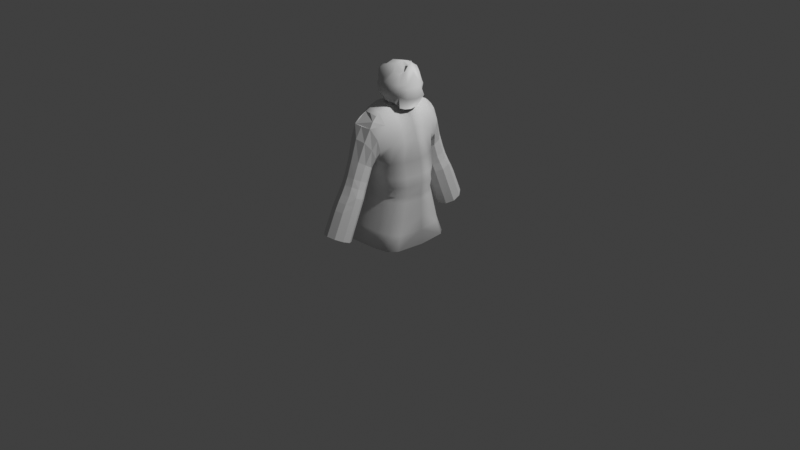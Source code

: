 # Source: duel.blend  (saved by Blender 3.0.42; exported with 4.5.12 LTS)
import bpy
from mathutils import Matrix  # noqa: F401  (used for matrix-valued properties, if any)

bpy.ops.wm.read_factory_settings(use_empty=True)
scene = bpy.context.scene
scene.name = 'Scene'

# ---- collections
col_collection = bpy.data.collections.new('Collection'); scene.collection.children.link(col_collection)

# ---- world
world_world = bpy.data.worlds.new('World'); scene.world = world_world
world_world.use_nodes = True; world_world.node_tree.nodes.clear()
_N = world_world.node_tree.nodes; _L = world_world.node_tree.links
n0 = _N.new('ShaderNodeOutputWorld'); n0.name = 'World Output'; n0.location = (300, 300)
n1 = _N.new('ShaderNodeBackground'); n1.name = 'Background'; n1.location = (10, 300)
n1.inputs[0].default_value = (0.05088, 0.05088, 0.05088, 1.0)
_L.new(n1.outputs[0], n0.inputs[0])
n0.is_active_output = True
world_world.color = (0.05088, 0.05088, 0.05088)
world_world.use_sun_shadow = False
world_world.sun_shadow_jitter_overblur = 0.0

# ---- cameras
cam_camera = bpy.data.cameras.new('Camera')
cam_camera.clip_end = 100.0
cam_camera.ortho_scale = 7.314

# ---- lights
light_light = bpy.data.lights.new('Light', 'POINT')
light_light.transmission_factor = 0.0
light_light.energy = 1000.0
light_light.shadow_soft_size = 0.1
light_light.shadow_maximum_resolution = 0.006
light_light.use_absolute_resolution = True

# ---- meshes
me_cube = bpy.data.meshes.new('Cube')
me_cube.from_pydata([(-0.4708, -0.4501, -0.6911), (-0.4501, -0.4501, 0.4427), (0.4501, -0.4501, -0.4501), (0.5815, -0.4501, 0.449), (-0.5694, 0.0, -0.7897), (-0.5364, -0.267, -0.7567), (-0.5158, -0.5158, -0.267), (-0.5487, -0.5487, -9.684e-08), (-0.5158, -0.5158, 0.1238), (-0.5158, -0.267, 0.5571), (-0.5237, 3.537e-08, 0.8993), (0.5158, -0.267, -0.5158), (0.5487, -1.212e-08, -0.5487), (1.034, -4.487e-08, 0.2709), (0.6472, -0.267, 0.5634), (0.5158, -0.5158, 0.1238), (0.5487, -0.5487, -9.768e-08), (0.5158, -0.5158, -0.267), (-0.267, -0.5158, -0.5158), (-1.053e-08, -0.5487, -0.5487), (0.267, -0.5158, -0.5158), (0.4204, -0.5158, 0.5602), (-0.1001, -0.5487, 0.4612), (-0.267, -0.5158, 0.5571), (-0.7636, -0.391, -0.3258), (-0.7038, -0.2999, -1.002e-07), (-0.6562, -0.2846, 0.1544), (-0.8468, 0.0, -0.3526), (-0.7557, -7.925e-09, -9.013e-08), (-0.6788, 3.621e-08, 0.4659), (0.7038, -2.302e-08, -0.2999), (0.7557, -8.764e-09, -9.013e-08), (1.114, -1.756e-08, -0.00922), (0.6562, -0.2846, -0.2846), (0.7038, -0.2999, -8.846e-08), (0.6343, -0.2846, 0.1576), (0.2846, -0.6562, -0.2846), (0.2999, -0.7038, -1.035e-07), (0.2846, -0.6562, 0.1544), (-2.226e-08, -0.7038, -0.2999), (-8.01e-09, -0.7557, -9.097e-08), (5.404e-09, -0.7038, 0.1811), (-0.2846, -0.6562, -0.2846), (-0.2999, -0.7038, -8.846e-08), (-0.2846, -0.6562, 0.1544), (-0.2999, -9.602e-09, -0.7038), (3.738e-10, -2.056e-09, -0.7557), (0.2999, 4.651e-09, -0.7038), (-0.2846, -0.2846, -0.6562), (1.127e-08, -0.2999, -0.7038), (0.2846, -0.2846, -0.6562), (0.3531, -3.649e-08, 0.7345), (-0.1001, -3.021e-08, 0.8218), (-0.4439, -3.151e-08, 0.6155), (0.3378, -0.2846, 0.6516), (-0.1001, -0.2999, 0.7313), (-0.4286, -0.2846, 0.5327), (-0.5364, -0.267, -0.7567), (-0.5694, 0.0, -0.7897), (-0.4708, -0.4501, -0.6911), (-0.267, -0.5158, -0.5158), (-0.2846, -0.2846, -0.6562), (-0.2999, -9.602e-09, -0.7038), (0.5158, -0.267, -0.5158), (-1.053e-08, -0.5487, -0.5487), (0.5487, -1.212e-08, -0.5487), (0.267, -0.5158, -0.5158), (0.2999, 4.651e-09, -0.7038), (3.738e-10, -2.056e-09, -0.7557), (1.127e-08, -0.2999, -0.7038), (0.2846, -0.2846, -0.6562), (1.987e-08, -0.04485, -5.091)], [], [(24, 25, 28, 27), (25, 26, 29, 28), (59, 6, 24, 57), (6, 7, 25, 24), (7, 8, 26, 25), (8, 1, 9, 26), (26, 9, 10, 29), (57, 24, 27, 4), (30, 31, 34, 33), (31, 32, 35, 34), (32, 13, 14, 35), (35, 14, 3, 15), (34, 35, 15, 16), (33, 34, 16, 17), (63, 33, 17, 2), (12, 30, 33, 63), (36, 37, 40, 39), (37, 38, 41, 40), (39, 40, 43, 42), (40, 41, 44, 43), (2, 17, 36, 66), (17, 16, 37, 36), (16, 15, 38, 37), (15, 3, 21, 38), (38, 21, 22, 41), (41, 22, 23, 44), (44, 23, 1, 8), (43, 44, 8, 7), (42, 43, 7, 6), (60, 42, 6, 59), (64, 39, 42, 60), (66, 36, 39, 64), (45, 46, 69, 61), (68, 67, 70, 49), (67, 65, 11, 70), (50, 63, 2, 66), (49, 70, 20, 19), (61, 69, 64, 60), (5, 48, 18, 0), (58, 62, 48, 5), (51, 52, 55, 54), (52, 53, 56, 55), (53, 10, 9, 56), (56, 9, 1, 23), (55, 56, 23, 22), (54, 55, 22, 21), (14, 54, 21, 3), (13, 51, 54, 14), (58, 5, 57, 4), (5, 0, 59, 57), (0, 18, 60, 59), (48, 62, 45, 61), (18, 48, 61, 60), (62, 58, 4, 45), (11, 65, 12, 63), (19, 20, 66, 64), (67, 68, 46, 47), (68, 49, 69, 46), (65, 67, 47, 12), (70, 11, 63, 50), (20, 70, 50, 66), (49, 19, 64, 69)])
me_cube.polygons.foreach_set('use_smooth', [True] * 62)
_uv = me_cube.uv_layers.new(name='UVMap')
_uv.uv.foreach_set('vector', [0.4375, 0.0625, 0.5, 0.0625, 0.5, 0.125, 0.4375, 0.125, 0.5, 0.0625, 0.5625, 0.0625, 0.5625, 0.125, 0.5, 0.125, 0.375, 0.0, 0.4375, 0.0, 0.4375, 0.0625, 0.375, 0.0625, 0.4375, 0.0, 0.5, 0.0, 0.5, 0.0625, 0.4375, 0.0625, 0.5, 0.0, 0.5625, 0.0, 0.5625, 0.0625, 0.5, 0.0625, 0.5625, 0.0, 0.625, 0.0, 0.625, 0.0625, 0.5625, 0.0625, 0.5625, 0.0625, 0.625, 0.0625, 0.625, 0.125, 0.5625, 0.125, 0.375, 0.0625, 0.4375, 0.0625, 0.4375, 0.125, 0.375, 0.125, 0.4375, 0.625, 0.5, 0.625, 0.5, 0.6875, 0.4375, 0.6875, 0.5, 0.625, 0.5625, 0.625, 0.5625, 0.6875, 0.5, 0.6875, 0.5625, 0.625, 0.625, 0.625, 0.625, 0.6875, 0.5625, 0.6875, 0.5625, 0.6875, 0.625, 0.6875, 0.625, 0.75, 0.5625, 0.75, 0.5, 0.6875, 0.5625, 0.6875, 0.5625, 0.75, 0.5, 0.75, 0.4375, 0.6875, 0.5, 0.6875, 0.5, 0.75, 0.4375, 0.75, 0.375, 0.6875, 0.4375, 0.6875, 0.4375, 0.75, 0.375, 0.75, 0.375, 0.625, 0.4375, 0.625, 0.4375, 0.6875, 0.375, 0.6875, 0.4375, 0.8125, 0.5, 0.8125, 0.5, 0.875, 0.4375, 0.875, 0.5, 0.8125, 0.5625, 0.8125, 0.5625, 0.875, 0.5, 0.875, 0.4375, 0.875, 0.5, 0.875, 0.5, 0.9375, 0.4375, 0.9375, 0.5, 0.875, 0.5625, 0.875, 0.5625, 0.9375, 0.5, 0.9375, 0.375, 0.75, 0.4375, 0.75, 0.4375, 0.8125, 0.375, 0.8125, 0.4375, 0.75, 0.5, 0.75, 0.5, 0.8125, 0.4375, 0.8125, 0.5, 0.75, 0.5625, 0.75, 0.5625, 0.8125, 0.5, 0.8125, 0.5625, 0.75, 0.625, 0.75, 0.625, 0.8125, 0.5625, 0.8125, 0.5625, 0.8125, 0.625, 0.8125, 0.625, 0.875, 0.5625, 0.875, 0.5625, 0.875, 0.625, 0.875, 0.625, 0.9375, 0.5625, 0.9375, 0.5625, 0.9375, 0.625, 0.9375, 0.625, 1.0, 0.5625, 1.0, 0.5, 0.9375, 0.5625, 0.9375, 0.5625, 1.0, 0.5, 1.0, 0.4375, 0.9375, 0.5, 0.9375, 0.5, 1.0, 0.4375, 1.0, 0.375, 0.9375, 0.4375, 0.9375, 0.4375, 1.0, 0.375, 1.0, 0.375, 0.875, 0.4375, 0.875, 0.4375, 0.9375, 0.375, 0.9375, 0.375, 0.8125, 0.4375, 0.8125, 0.4375, 0.875, 0.375, 0.875, 0.1875, 0.625, 0.25, 0.625, 0.25, 0.6875, 0.1875, 0.6875, 0.25, 0.625, 0.3125, 0.625, 0.3125, 0.6875, 0.25, 0.6875, 0.3125, 0.625, 0.375, 0.625, 0.375, 0.6875, 0.3125, 0.6875, 0.3125, 0.6875, 0.375, 0.6875, 0.375, 0.75, 0.3125, 0.75, 0.25, 0.6875, 0.3125, 0.6875, 0.3125, 0.75, 0.25, 0.75, 0.1875, 0.6875, 0.25, 0.6875, 0.25, 0.75, 0.1875, 0.75, 0.125, 0.6875, 0.1875, 0.6875, 0.1875, 0.75, 0.125, 0.75, 0.125, 0.625, 0.1875, 0.625, 0.1875, 0.6875, 0.125, 0.6875, 0.6875, 0.625, 0.75, 0.625, 0.75, 0.6875, 0.6875, 0.6875, 0.75, 0.625, 0.8125, 0.625, 0.8125, 0.6875, 0.75, 0.6875, 0.8125, 0.625, 0.875, 0.625, 0.875, 0.6875, 0.8125, 0.6875, 0.8125, 0.6875, 0.875, 0.6875, 0.875, 0.75, 0.8125, 0.75, 0.75, 0.6875, 0.8125, 0.6875, 0.8125, 0.75, 0.75, 0.75, 0.6875, 0.6875, 0.75, 0.6875, 0.75, 0.75, 0.6875, 0.75, 0.625, 0.6875, 0.6875, 0.6875, 0.6875, 0.75, 0.625, 0.75, 0.625, 0.625, 0.6875, 0.625, 0.6875, 0.6875, 0.625, 0.6875, 0.125, 0.625, 0.125, 0.6875, 0.125, 0.6875, 0.125, 0.625, 0.125, 0.6875, 0.125, 0.75, 0.125, 0.75, 0.125, 0.6875, 0.125, 0.75, 0.1875, 0.75, 0.1875, 0.75, 0.125, 0.75, 0.1875, 0.6875, 0.1875, 0.625, 0.1875, 0.625, 0.1875, 0.6875, 0.1875, 0.75, 0.1875, 0.6875, 0.1875, 0.6875, 0.1875, 0.75, 0.1875, 0.625, 0.125, 0.625, 0.125, 0.625, 0.1875, 0.625, 0.375, 0.6875, 0.375, 0.625, 0.375, 0.625, 0.375, 0.6875, 0.25, 0.75, 0.3125, 0.75, 0.3125, 0.75, 0.25, 0.75, 0.3125, 0.625, 0.25, 0.625, 0.25, 0.625, 0.3125, 0.625, 0.25, 0.625, 0.25, 0.6875, 0.25, 0.6875, 0.25, 0.625, 0.375, 0.625, 0.3125, 0.625, 0.3125, 0.625, 0.375, 0.625, 0.3125, 0.6875, 0.375, 0.6875, 0.375, 0.6875, 0.3125, 0.6875, 0.3125, 0.75, 0.3125, 0.6875, 0.3125, 0.6875, 0.3125, 0.75, 0.25, 0.6875, 0.25, 0.75, 0.25, 0.75, 0.25, 0.6875])
me_cube.use_remesh_fix_poles = True
me_cube.use_remesh_preserve_attributes = False
me_cube.update()
me_cube_003 = bpy.data.meshes.new('Cube.003')
me_cube_003.from_pydata([(-0.1169, -0.3246, 0.7201), (0.3175, -0.2309, 0.6982), (-0.2356, -0.4032, 0.04197), (-0.1729, -0.2779, 0.6137), (-0.1492, -0.161, 0.7256), (-0.1672, 0.0, 0.7278), (0.3615, 0.0, 0.7202), (0.3447, -0.1237, 0.7154), (0.3576, -0.2357, 0.5979), (0.4275, -0.4021, 0.04403), (-0.03163, -0.3297, 0.7758), (-0.3097, -0.3182, 0.04421), (-0.2147, -0.1357, 0.6231), (-0.3457, 0.0, 0.0452), (-0.2425, 0.0, 0.6255), (0.5042, 0.0, 0.04124), (0.4257, 0.0, 0.6138), (0.4781, -0.2934, 0.04318), (0.4065, -0.1323, 0.608), (0.3552, -0.4811, 0.04445), (0.09806, -0.4736, 0.04644), (-0.07773, -0.4424, 0.04143), (0.2519, 0.0, 0.7819), (0.08401, 0.0, 0.8133), (-0.06932, 0.0, 0.7949), (0.2495, -0.1148, 0.7813), (0.1182, -0.06712, 0.8138), (-0.06525, -0.1656, 0.7933), (0.1572, -0.3462, 0.5032), (-0.2387, -0.1666, 0.5145), (0.3549, -0.2617, 0.503), (-0.1683, -0.2908, 0.509), (0.2824, -0.34, 0.5074), (0.3928, -0.1539, 0.5031), (-0.0283, -0.3347, 0.4971), (0.4139, 0.0, 0.5076), (-0.3011, 0.0, 0.5233), (0.08892, -0.7554, 0.3762), (0.1759, -0.7298, 0.3705), (0.2296, -0.6758, 0.3609), (0.2296, -0.5921, 0.342), (0.1759, -0.5248, 0.3271), (0.08892, -0.4991, 0.3214), (0.001984, -0.5248, 0.3271), (-0.05175, -0.5921, 0.342), (-0.05175, -0.6783, 0.3613), (0.001984, -0.7298, 0.3705), (0.09653, -0.9626, 0.1664), (0.187, -0.9359, 0.1605), (0.2429, -0.866, 0.145), (0.2429, -0.7795, 0.1258), (0.187, -0.7096, 0.1103), (0.09653, -0.6829, 0.1044), (0.00609, -0.7096, 0.1103), (-0.0498, -0.7795, 0.1258), (-0.0498, -0.866, 0.145), (0.00609, -0.9359, 0.1605), (0.08783, -0.6736, 0.4591), (0.1653, -0.6507, 0.4543), (0.2132, -0.5901, 0.4406), (0.2132, -0.5133, 0.4224), (0.1653, -0.4562, 0.4103), (0.08783, -0.4333, 0.4053), (0.01038, -0.4562, 0.4103), (-0.03749, -0.5159, 0.4228), (-0.03749, -0.6003, 0.4422), (0.01038, -0.6532, 0.4547), (0.08783, -0.3808, 0.4778), (0.006752, -0.4028, 0.4839), (-0.04336, -0.4602, 0.5), (-0.04336, -0.5346, 0.5223), (0.006753, -0.5893, 0.5377), (0.08903, -0.6126, 0.5429), (0.1689, -0.5893, 0.5377), (0.219, -0.5319, 0.5219), (0.219, -0.4602, 0.5), (0.1689, -0.4028, 0.4839), (0.07963, -0.3528, 0.5182), (-0.05349, -0.3612, 0.5309), (-0.1163, -0.3905, 0.5834), (-0.1141, -0.4285, 0.652), (-0.03329, -0.4585, 0.7053), (0.08651, -0.4731, 0.7056), (0.194, -0.4664, 0.7059), (0.2775, -0.3861, 0.6715), (0.2912, -0.3735, 0.5732), (0.2091, -0.3605, 0.532), (0.313, -0.2586, 0.3721), (0.2552, -0.3327, 0.3746), (-0.192, -0.2671, 0.3773), (0.3605, 0.0, 0.3739), (-0.3301, 0.0, 0.3904), (-0.06073, -0.3097, 0.3772), (0.1154, -0.3297, 0.3779), (-0.2922, -0.1757, 0.3833), (0.3385, -0.1527, 0.3722), (-0.1547, -0.3042, 0.6713), (0.3421, -0.2245, 0.6532), (-0.1864, -0.1397, 0.6762), (-0.211, 0.0, 0.6769), (0.4025, 0.0, 0.6725), (0.381, -0.1271, 0.6664), (0.08783, -0.3683, 0.501), (0.1922, -0.3844, 0.5139), (0.2568, -0.4265, 0.5493), (0.2537, -0.4753, 0.601), (0.1934, -0.5222, 0.6351), (0.09394, -0.5417, 0.6452), (-0.01538, -0.5222, 0.6351), (-0.08111, -0.4786, 0.5997), (-0.08111, -0.4265, 0.5493), (-0.01658, -0.3844, 0.5139), (0.1807, -0.4098, 0.7369), (0.318, -0.3239, 0.6305), (0.3095, -0.3197, 0.6565), (0.3275, -0.323, 0.5968), (0.02882, -0.1309, 0.8096), (-0.04005, -0.2553, 0.7868), (0.125, -0.1728, 0.8016), (-0.02742, -0.3689, 0.7613), (0.06919, -0.3651, 0.7655), (-0.02824, -0.4179, 0.7366), (0.04268, -0.2157, 0.7964), (0.2565, -0.2321, 0.7574), (0.1483, -0.2831, 0.7812), (0.1631, -0.3448, 0.7613), (0.259, -0.3132, 0.7275), (0.07624, -0.4138, 0.7367), (0.3023, -0.3068, 0.2127), (0.2474, -0.3833, 0.2163), (-0.198, -0.3117, 0.2129), (0.3797, 0.0, 0.2137), (-0.3263, 0.0, 0.2135), (-0.06907, -0.3526, 0.2151), (0.1069, -0.3781, 0.2179), (-0.2864, -0.2234, 0.2109), (0.3557, -0.1995, 0.2138), (0.2513, -0.3371, 0.2965), (-0.1951, -0.2684, 0.2961), (0.3478, 0.0, 0.295), (-0.3188, 0.0, 0.3011), (-0.06497, -0.3102, 0.2972), (0.1111, -0.3329, 0.2989), (-0.277, -0.1786, 0.2977), (0.3248, -0.1552, 0.2942), (0.3076, -0.2617, 0.2934), (0.3651, -0.3532, 0.1337), (0.3072, -0.431, 0.1322), (-0.2011, -0.3563, 0.1272), (0.4421, 0.0, 0.1328), (-0.328, 0.0, 0.126), (-0.07329, -0.3964, 0.1305), (0.1026, -0.4246, 0.1343), (-0.2901, -0.2696, 0.1242), (0.4171, -0.2453, 0.1338), (0.2525, -0.3217, 0.3232), (-0.1941, -0.254, 0.3238), (0.3496, 0.0, 0.3225), (-0.3182, 0.0, 0.3294), (-0.06361, -0.2961, 0.3245), (0.1125, -0.3179, 0.3259), (-0.2759, -0.1637, 0.3257), (0.3269, -0.1404, 0.3214), (0.3093, -0.2467, 0.3203), (0.008164, -0.4892, 0.3705), (-0.04139, -0.5528, 0.3847), (-0.04139, -0.6363, 0.4036), (0.008164, -0.6863, 0.4144), (0.08835, -0.7087, 0.4193), (0.1685, -0.685, 0.4142), (0.2181, -0.6299, 0.4026), (0.2181, -0.5515, 0.3845), (0.1685, -0.4892, 0.3705), (0.08835, -0.4655, 0.3653), (0.08892, -0.7554, 0.3762), (0.1759, -0.7298, 0.3705), (0.2296, -0.6758, 0.3609), (0.2296, -0.5921, 0.342), (0.1759, -0.5248, 0.3271), (0.08892, -0.4991, 0.3214), (0.001984, -0.5248, 0.3271), (-0.05175, -0.5921, 0.342), (-0.05175, -0.6783, 0.3613), (0.001984, -0.7298, 0.3705), (0.2349, -0.6671, 0.2555), (0.1803, -0.5988, 0.2403), (0.09197, -0.8464, 0.2954), (0.1803, -0.8203, 0.2896), (-0.05097, -0.6671, 0.2555), (-0.05097, -0.7535, 0.2747), (0.09197, -0.5727, 0.2345), (0.2349, -0.752, 0.2744), (0.003629, -0.8203, 0.2896), (0.003629, -0.5988, 0.2403), (0.1835, -0.6512, 0.1788), (0.1835, -0.875, 0.2285), (-0.05042, -0.8067, 0.2133), (0.09413, -0.6248, 0.173), (0.2387, -0.8059, 0.2132), (0.004793, -0.875, 0.2285), (0.004793, -0.6512, 0.1788), (0.2387, -0.7203, 0.1941), (0.09413, -0.9014, 0.2344), (-0.05042, -0.7203, 0.1941), (0.2322, -0.6283, 0.3002), (0.09039, -0.8014, 0.3382), (-0.05137, -0.6283, 0.3002), (0.178, -0.5605, 0.2852), (0.178, -0.7755, 0.3324), (-0.05137, -0.7146, 0.3195), (0.09039, -0.5347, 0.2795), (0.2322, -0.7126, 0.3192), (0.002778, -0.7755, 0.3324), (0.002778, -0.5605, 0.2852), (0.277, -0.3431, 0.4265), (-0.1977, -0.2804, 0.4289), (0.3674, 0.0, 0.4268), (-0.3295, 0.0, 0.4414), (-0.05515, -0.3261, 0.4239), (0.1351, -0.3437, 0.4269), (-0.2792, -0.1702, 0.4333), (0.3445, -0.1501, 0.4239), (0.3123, -0.2629, 0.4238)], [(127, 121), (112, 127), (175, 174), (176, 175), (177, 176), (178, 177), (179, 178), (180, 179), (181, 180), (182, 181), (183, 182), (174, 183)], [(29, 12, 14, 36), (31, 3, 12, 29), (96, 0, 4, 98), (98, 4, 5, 99), (35, 16, 18, 33), (100, 6, 7, 101), (101, 7, 1, 97), (33, 18, 8, 30), (22, 23, 26, 25), (23, 24, 27, 116, 26), (24, 5, 4, 27), (27, 4, 0, 10, 117), (25, 26, 118, 124, 123), (7, 25, 123, 1), (6, 22, 25, 7), (201, 194, 51, 50), (202, 195, 48, 47), (203, 196, 55, 54), (194, 197, 52, 51), (195, 198, 49, 48), (196, 199, 56, 55), (197, 200, 53, 52), (198, 201, 50, 49), (199, 202, 47, 56), (200, 203, 54, 53), (63, 64, 69, 68), (64, 65, 70, 69), (65, 66, 71, 70), (66, 57, 72, 71), (57, 58, 73, 72), (58, 59, 74, 73), (59, 60, 75, 74), (60, 61, 76, 75), (61, 62, 67, 76), (62, 63, 68, 67), (164, 165, 64, 63), (165, 166, 65, 64), (166, 167, 66, 65), (167, 168, 57, 66), (168, 169, 58, 57), (169, 170, 59, 58), (170, 171, 60, 59), (171, 172, 61, 60), (172, 173, 62, 61), (173, 164, 63, 62), (102, 103, 76, 67), (103, 104, 75, 76), (104, 105, 74, 75), (105, 106, 73, 74), (106, 107, 72, 73), (107, 108, 71, 72), (108, 109, 70, 71), (109, 110, 69, 70), (110, 111, 68, 69), (111, 102, 67, 68), (218, 34, 31, 215), (222, 30, 32, 214), (219, 28, 34, 218), (214, 32, 28, 219), (221, 33, 30, 222), (216, 35, 33, 221), (215, 31, 29, 220), (220, 29, 36, 217), (161, 94, 91, 158), (156, 89, 94, 161), (157, 90, 95, 162), (162, 95, 87, 163), (155, 88, 93, 160), (160, 93, 92, 159), (163, 87, 88, 155), (159, 92, 89, 156), (18, 101, 97, 8), (16, 100, 101, 18), (12, 98, 99, 14), (3, 96, 98, 12), (77, 78, 31, 34), (78, 79, 3, 31), (79, 80, 96, 3), (80, 81, 0, 96), (84, 114, 97, 1), (85, 30, 8, 115), (86, 77, 28), (32, 86, 28), (84, 1, 123, 126), (86, 32, 85), (32, 30, 85), (78, 77, 102, 111), (79, 78, 111, 110), (80, 79, 110, 109), (81, 80, 109, 108), (82, 81, 108, 107), (83, 82, 107, 106), (84, 83, 106, 105), (85, 84, 105, 104), (86, 85, 104, 103), (77, 86, 103, 102), (83, 84, 126, 125, 112), (85, 115, 113, 114, 84), (8, 97, 114, 113, 115), (10, 119, 120, 125, 124, 118, 122, 117), (26, 116, 122, 118), (116, 27, 117, 122), (124, 125, 126, 123), (216, 217, 36, 14, 99, 5, 24, 23, 22, 6, 100, 16, 35), (48, 49, 50, 51, 52, 53, 54, 55, 56, 47), (28, 77, 34), (119, 10, 0, 81, 121), (82, 83, 112, 125, 120, 119, 121, 81), (149, 150, 132, 131), (151, 133, 130, 148), (146, 128, 129, 147), (152, 134, 133, 151), (147, 129, 134, 152), (154, 136, 128, 146), (149, 131, 136, 154), (148, 130, 135, 153), (153, 135, 132, 150), (131, 132, 140, 139), (133, 141, 138, 130), (128, 145, 137, 129), (134, 142, 141, 133), (129, 137, 142, 134), (136, 144, 145, 128), (131, 139, 144, 136), (130, 138, 143, 135), (135, 143, 140, 132), (11, 153, 150, 13), (2, 148, 153, 11), (15, 149, 154, 17), (17, 154, 146, 9), (19, 147, 152, 20), (20, 152, 151, 21), (9, 146, 147, 19), (21, 151, 148, 2), (11, 13, 150, 149, 15, 17, 9, 19, 20, 21, 2), (139, 140, 158, 157), (141, 159, 156, 138), (145, 163, 155, 137), (142, 160, 159, 141), (137, 155, 160, 142), (144, 162, 163, 145), (139, 157, 162, 144), (138, 156, 161, 143), (143, 161, 158, 140), (42, 43, 164, 173), (41, 42, 173, 172), (40, 41, 172, 171), (39, 40, 171, 170), (38, 39, 170, 169), (37, 38, 169, 168), (46, 37, 168, 167), (45, 46, 167, 166), (44, 45, 166, 165), (43, 44, 165, 164), (213, 206, 188, 193), (212, 205, 186, 192), (211, 204, 184, 191), (210, 213, 193, 190), (209, 212, 192, 189), (208, 211, 191, 187), (207, 210, 190, 185), (206, 209, 189, 188), (205, 208, 187, 186), (204, 207, 185, 184), (193, 188, 203, 200), (192, 186, 202, 199), (191, 184, 201, 198), (190, 193, 200, 197), (189, 192, 199, 196), (187, 191, 198, 195), (185, 190, 197, 194), (188, 189, 196, 203), (186, 187, 195, 202), (184, 185, 194, 201), (40, 41, 207, 204), (37, 38, 208, 205), (44, 45, 209, 206), (41, 42, 210, 207), (38, 39, 211, 208), (45, 46, 212, 209), (42, 43, 213, 210), (39, 40, 204, 211), (46, 37, 205, 212), (43, 44, 206, 213), (28, 34, 31, 29, 36, 35, 33, 30, 32), (157, 158, 91, 217, 216, 90), (94, 220, 217, 91), (89, 215, 220, 94), (90, 216, 221, 95), (95, 221, 222, 87), (88, 214, 219, 93), (93, 219, 218, 92), (87, 222, 214, 88), (92, 218, 215, 89)])
me_cube_003.polygons.foreach_set('use_smooth', [1, 1, 1, 1, 1, 1, 1, 1, 1, 1, 1, 1, 1, 1, 1, 0, 0, 0, 0, 0, 0, 0, 0, 0, 0, 0, 0, 0, 0, 0, 0, 0, 0, 0, 0, 0, 0, 0, 0, 0, 0, 0, 0, 0, 0, 0, 0, 0, 0, 0, 0, 0, 0, 0, 0, 1, 1, 1, 1, 1, 1, 1, 1, 1, 1, 1, 1, 1, 1, 1, 1, 1, 1, 1, 1, 1, 1, 1, 1, 1, 1, 1, 1, 1, 1, 1, 0, 0, 0, 0, 0, 0, 0, 0, 0, 0, 0, 0, 1, 1, 1, 1, 1, 1, 0, 1, 0, 0, 1, 1, 1, 1, 1, 1, 1, 1, 1, 1, 1, 1, 1, 1, 1, 1, 1, 1, 1, 1, 1, 1, 1, 1, 1, 1, 1, 1, 1, 1, 1, 1, 1, 1, 1, 1, 0, 0, 0, 0, 0, 0, 0, 0, 0, 0, 0, 0, 0, 0, 0, 0, 0, 0, 0, 0, 0, 0, 0, 0, 0, 0, 0, 0, 0, 0, 0, 0, 0, 0, 0, 0, 0, 0, 0, 0, 0, 1, 1, 1, 1, 1, 1, 1, 1, 1])
_uv = me_cube_003.uv_layers.new(name='UVMap')
_uv.uv.foreach_set('vector', [0.5446, 0.0625, 0.5625, 0.0625, 0.5625, 0.125, 0.5446, 0.125, 0.5446, 0.0, 0.5625, 0.0, 0.5625, 0.0625, 0.5446, 0.0625, 0.5999, 0.0, 0.625, 0.0, 0.625, 0.0625, 0.5999, 0.0625, 0.5999, 0.0625, 0.625, 0.0625, 0.625, 0.125, 0.5999, 0.125, 0.5446, 0.625, 0.5625, 0.625, 0.5625, 0.6875, 0.5446, 0.6875, 0.5999, 0.625, 0.625, 0.625, 0.625, 0.6875, 0.5999, 0.6875, 0.5999, 0.6875, 0.625, 0.6875, 0.625, 0.75, 0.5999, 0.75, 0.5446, 0.6875, 0.5625, 0.6875, 0.5625, 0.75, 0.5446, 0.75, 0.6875, 0.625, 0.75, 0.625, 0.75, 0.6875, 0.6875, 0.6875, 0.75, 0.625, 0.8125, 0.625, 0.8125, 0.6875, 0.7812, 0.6875, 0.75, 0.6875, 0.8125, 0.625, 0.875, 0.625, 0.875, 0.6875, 0.8125, 0.6875, 0.8125, 0.6875, 0.875, 0.6875, 0.875, 0.75, 0.8125, 0.75, 0.8125, 0.7188, 0.6875, 0.6875, 0.75, 0.6875, 0.75, 0.7188, 0.75, 0.75, 0.6875, 0.75, 0.625, 0.6875, 0.6875, 0.6875, 0.6875, 0.75, 0.625, 0.75, 0.625, 0.625, 0.6875, 0.625, 0.6875, 0.6875, 0.625, 0.6875, 0.0, 0.0, 0.0, 0.0, 0.0, 0.0, 0.0, 0.0, 0.0, 0.0, 0.0, 0.0, 0.0, 0.0, 0.0, 0.0, 0.0, 0.0, 0.0, 0.0, 0.0, 0.0, 0.0, 0.0, 0.0, 0.0, 0.0, 0.0, 0.0, 0.0, 0.0, 0.0, 0.0, 0.0, 0.0, 0.0, 0.0, 0.0, 0.0, 0.0, 0.0, 0.0, 0.0, 0.0, 0.0, 0.0, 0.0, 0.0, 0.0, 0.0, 0.0, 0.0, 0.0, 0.0, 0.0, 0.0, 0.0, 0.0, 0.0, 0.0, 0.0, 0.0, 0.0, 0.0, 0.0, 0.0, 0.0, 0.0, 0.0, 0.0, 0.0, 0.0, 0.0, 0.0, 0.0, 0.0, 0.0, 0.0, 0.0, 0.0, 0.0, 0.0, 0.0, 0.0, 0.0, 0.0, 0.0, 0.0, 0.0, 0.0, 0.0, 0.0, 0.0, 0.0, 0.0, 0.0, 0.0, 0.0, 0.0, 0.0, 0.0, 0.0, 0.0, 0.0, 0.0, 0.0, 0.0, 0.0, 0.0, 0.0, 0.0, 0.0, 0.0, 0.0, 0.0, 0.0, 0.0, 0.0, 0.0, 0.0, 0.0, 0.0, 0.0, 0.0, 0.0, 0.0, 0.0, 0.0, 0.0, 0.0, 0.0, 0.0, 0.0, 0.0, 0.0, 0.0, 0.0, 0.0, 0.0, 0.0, 0.0, 0.0, 0.0, 0.0, 0.0, 0.0, 0.0, 0.0, 0.0, 0.0, 0.0, 0.0, 0.0, 0.0, 0.0, 0.0, 0.0, 0.0, 0.0, 0.0, 0.0, 0.0, 0.0, 0.0, 0.0, 0.0, 0.0, 0.0, 0.0, 0.0, 0.0, 0.0, 0.0, 0.0, 0.0, 0.0, 0.0, 0.0, 0.0, 0.0, 0.0, 0.0, 0.0, 0.0, 0.0, 0.0, 0.0, 0.0, 0.0, 0.0, 0.0, 0.0, 0.0, 0.0, 0.0, 0.0, 0.0, 0.0, 0.0, 0.0, 0.0, 0.0, 0.0, 0.0, 0.0, 0.0, 0.0, 0.0, 0.0, 0.0, 0.0, 0.0, 0.0, 0.0, 0.0, 0.0, 0.0, 0.0, 0.0, 0.0, 0.0, 0.0, 0.0, 0.0, 0.0, 0.0, 0.0, 0.0, 0.0, 0.0, 0.0, 0.0, 0.0, 0.0, 0.0, 0.0, 0.0, 0.0, 0.0, 0.0, 0.0, 0.0, 0.0, 0.0, 0.0, 0.0, 0.0, 0.0, 0.0, 0.0, 0.0, 0.0, 0.0, 0.0, 0.0, 0.0, 0.0, 0.0, 0.0, 0.0, 0.0, 0.0, 0.0, 0.0, 0.0, 0.0, 0.0, 0.0, 0.0, 0.0, 0.0, 0.0, 0.0, 0.0, 0.0, 0.0, 0.0, 0.0, 0.0, 0.0, 0.0, 0.0, 0.0, 0.0, 0.0, 0.0, 0.0, 0.0, 0.0, 0.0, 0.0, 0.0, 0.0, 0.0, 0.0, 0.0, 0.0, 0.0, 0.0, 0.0, 0.0, 0.0, 0.0, 0.0, 0.0, 0.0, 0.0, 0.0, 0.0, 0.0, 0.0, 0.0, 0.0, 0.0, 0.0, 0.0, 0.0, 0.0, 0.0, 0.0, 0.533, 0.9375, 0.5446, 0.9375, 0.5446, 1.0, 0.533, 1.0, 0.533, 0.75, 0.5446, 0.75, 0.5446, 0.8125, 0.533, 0.8125, 0.533, 0.875, 0.5446, 0.875, 0.5446, 0.9375, 0.533, 0.9375, 0.533, 0.8125, 0.5446, 0.8125, 0.5446, 0.875, 0.533, 0.875, 0.533, 0.6875, 0.5446, 0.6875, 0.5446, 0.75, 0.533, 0.75, 0.533, 0.625, 0.5446, 0.625, 0.5446, 0.6875, 0.533, 0.6875, 0.533, 0.0, 0.5446, 0.0, 0.5446, 0.0625, 0.533, 0.0625, 0.533, 0.0625, 0.5446, 0.0625, 0.5446, 0.125, 0.533, 0.125, 0.5211, 0.0625, 0.5255, 0.0625, 0.5255, 0.125, 0.5211, 0.125, 0.5211, 0.0, 0.5255, 0.0, 0.5255, 0.0625, 0.5211, 0.0625, 0.5211, 0.625, 0.5255, 0.625, 0.5255, 0.6875, 0.5211, 0.6875, 0.5211, 0.6875, 0.5255, 0.6875, 0.5255, 0.75, 0.5211, 0.75, 0.5211, 0.8125, 0.5255, 0.8125, 0.5255, 0.875, 0.5211, 0.875, 0.5211, 0.875, 0.5255, 0.875, 0.5255, 0.9375, 0.5211, 0.9375, 0.5211, 0.75, 0.5255, 0.75, 0.5255, 0.8125, 0.5211, 0.8125, 0.5211, 0.9375, 0.5255, 0.9375, 0.5255, 1.0, 0.5211, 1.0, 0.5625, 0.6875, 0.5999, 0.6875, 0.5999, 0.75, 0.5625, 0.75, 0.5625, 0.625, 0.5999, 0.625, 0.5999, 0.6875, 0.5625, 0.6875, 0.5625, 0.0625, 0.5999, 0.0625, 0.5999, 0.125, 0.5625, 0.125, 0.5625, 0.0, 0.5999, 0.0, 0.5999, 0.0625, 0.5625, 0.0625, 0.0, 0.0, 0.0, 0.0, 0.5446, 1.0, 0.5446, 0.9375, 0.0, 0.0, 0.0, 0.0, 0.5625, 0.0, 0.5446, 0.0, 0.0, 0.0, 0.0, 0.0, 0.5999, 0.0, 0.5625, 0.0, 0.0, 0.0, 0.0, 0.0, 0.625, 0.0, 0.5999, 0.0, 0.0, 0.0, 0.2999, 0.375, 0.5999, 0.75, 0.625, 0.75, 0.0, 0.0, 0.5446, 0.75, 0.5625, 0.75, 0.2813, 0.375, 0.0, 0.0, 0.0, 0.0, 0.5446, 0.875, 0.5446, 0.8125, 0.0, 0.0, 0.5446, 0.875, 0.0, 0.0, 0.625, 0.75, 0.6875, 0.75, 0.3706, 0.4043, 0.0, 0.0, 0.5446, 0.8125, 0.0, 0.0, 0.5446, 0.8125, 0.5446, 0.75, 0.0, 0.0, 0.0, 0.0, 0.0, 0.0, 0.0, 0.0, 0.0, 0.0, 0.0, 0.0, 0.0, 0.0, 0.0, 0.0, 0.0, 0.0, 0.0, 0.0, 0.0, 0.0, 0.0, 0.0, 0.0, 0.0, 0.0, 0.0, 0.0, 0.0, 0.0, 0.0, 0.0, 0.0, 0.0, 0.0, 0.0, 0.0, 0.0, 0.0, 0.0, 0.0, 0.0, 0.0, 0.0, 0.0, 0.0, 0.0, 0.0, 0.0, 0.0, 0.0, 0.0, 0.0, 0.0, 0.0, 0.0, 0.0, 0.0, 0.0, 0.0, 0.0, 0.0, 0.0, 0.0, 0.0, 0.0, 0.0, 0.0, 0.0, 0.0, 0.0, 0.0, 0.0, 0.0, 0.0, 0.0, 0.0, 0.0, 0.0, 0.0, 0.0, 0.0, 0.0, 0.0, 0.0, 0.3706, 0.4043, 0.375, 0.375, 0.1875, 0.1875, 0.0, 0.0, 0.2813, 0.375, 0.0, 0.0, 0.2999, 0.375, 0.0, 0.0, 0.5625, 0.75, 0.5999, 0.75, 0.2999, 0.375, 0.0, 0.0, 0.2813, 0.375, 0.0, 0.0, 0.0, 0.0, 0.3906, 0.375, 0.375, 0.375, 0.75, 0.75, 0.75, 0.7188, 0.7813, 0.7188, 0.8125, 0.7188, 0.75, 0.6875, 0.7812, 0.6875, 0.7813, 0.7188, 0.75, 0.7188, 0.7812, 0.6875, 0.8125, 0.6875, 0.8125, 0.7188, 0.7813, 0.7188, 0.75, 0.75, 0.375, 0.375, 0.3706, 0.4043, 0.6875, 0.75, 0.533, 0.625, 0.533, 0.125, 0.5446, 0.125, 0.5625, 0.125, 0.5999, 0.125, 0.875, 0.625, 0.8125, 0.625, 0.75, 0.625, 0.6875, 0.625, 0.625, 0.625, 0.5999, 0.625, 0.5625, 0.625, 0.5446, 0.625, 0.0, 0.0, 0.0, 0.0, 0.0, 0.0, 0.0, 0.0, 0.0, 0.0, 0.0, 0.0, 0.0, 0.0, 0.0, 0.0, 0.0, 0.0, 0.0, 0.0, 0.5446, 0.875, 0.0, 0.0, 0.5446, 0.9375, 0.0, 0.0, 0.0, 0.0, 0.0, 0.0, 0.0, 0.0, 0.0, 0.0, 0.0, 0.0, 0.0, 0.0, 0.1875, 0.1875, 0.375, 0.375, 0.3906, 0.375, 0.4063, 0.375, 0.0, 0.0, 0.0, 0.0, 0.5067, 0.625, 0.5067, 0.125, 0.513, 0.125, 0.513, 0.625, 0.5067, 0.9375, 0.513, 0.9375, 0.513, 1.0, 0.5067, 1.0, 0.5067, 0.75, 0.513, 0.75, 0.513, 0.8125, 0.5067, 0.8125, 0.5067, 0.875, 0.513, 0.875, 0.513, 0.9375, 0.5067, 0.9375, 0.5067, 0.8125, 0.513, 0.8125, 0.513, 0.875, 0.5067, 0.875, 0.5067, 0.6875, 0.513, 0.6875, 0.513, 0.75, 0.5067, 0.75, 0.5067, 0.625, 0.513, 0.625, 0.513, 0.6875, 0.5067, 0.6875, 0.5067, 0.0, 0.513, 0.0, 0.513, 0.0625, 0.5067, 0.0625, 0.5067, 0.0625, 0.513, 0.0625, 0.513, 0.125, 0.5067, 0.125, 0.513, 0.625, 0.513, 0.125, 0.5191, 0.125, 0.5191, 0.625, 0.513, 0.9375, 0.5191, 0.9375, 0.5191, 1.0, 0.513, 1.0, 0.513, 0.75, 0.5191, 0.75, 0.5191, 0.8125, 0.513, 0.8125, 0.513, 0.875, 0.5191, 0.875, 0.5191, 0.9375, 0.513, 0.9375, 0.513, 0.8125, 0.5191, 0.8125, 0.5191, 0.875, 0.513, 0.875, 0.513, 0.6875, 0.5191, 0.6875, 0.5191, 0.75, 0.513, 0.75, 0.513, 0.625, 0.5191, 0.625, 0.5191, 0.6875, 0.513, 0.6875, 0.513, 0.0, 0.5191, 0.0, 0.5191, 0.0625, 0.513, 0.0625, 0.513, 0.0625, 0.5191, 0.0625, 0.5191, 0.125, 0.513, 0.125, 0.5, 0.0625, 0.5067, 0.0625, 0.5067, 0.125, 0.5, 0.125, 0.5, 0.0, 0.5067, 0.0, 0.5067, 0.0625, 0.5, 0.0625, 0.5, 0.625, 0.5067, 0.625, 0.5067, 0.6875, 0.5, 0.6875, 0.5, 0.6875, 0.5067, 0.6875, 0.5067, 0.75, 0.5, 0.75, 0.5, 0.8125, 0.5067, 0.8125, 0.5067, 0.875, 0.5, 0.875, 0.5, 0.875, 0.5067, 0.875, 0.5067, 0.9375, 0.5, 0.9375, 0.5, 0.75, 0.5067, 0.75, 0.5067, 0.8125, 0.5, 0.8125, 0.5, 0.9375, 0.5067, 0.9375, 0.5067, 1.0, 0.5, 1.0, 0.5, 0.0625, 0.5, 0.125, 0.5067, 0.125, 0.5067, 0.625, 0.5, 0.625, 0.5, 0.6875, 0.5, 0.75, 0.5, 0.8125, 0.5, 0.875, 0.5, 0.9375, 0.5, 0.0, 0.5191, 0.625, 0.5191, 0.125, 0.5211, 0.125, 0.5211, 0.625, 0.5191, 0.9375, 0.5211, 0.9375, 0.5211, 1.0, 0.5191, 1.0, 0.5191, 0.75, 0.5211, 0.75, 0.5211, 0.8125, 0.5191, 0.8125, 0.5191, 0.875, 0.5211, 0.875, 0.5211, 0.9375, 0.5191, 0.9375, 0.5191, 0.8125, 0.5211, 0.8125, 0.5211, 0.875, 0.5191, 0.875, 0.5191, 0.6875, 0.5211, 0.6875, 0.5211, 0.75, 0.5191, 0.75, 0.5191, 0.625, 0.5211, 0.625, 0.5211, 0.6875, 0.5191, 0.6875, 0.5191, 0.0, 0.5211, 0.0, 0.5211, 0.0625, 0.5191, 0.0625, 0.5191, 0.0625, 0.5211, 0.0625, 0.5211, 0.125, 0.5191, 0.125, 0.0, 0.0, 0.0, 0.0, 0.0, 0.0, 0.0, 0.0, 0.0, 0.0, 0.0, 0.0, 0.0, 0.0, 0.0, 0.0, 0.0, 0.0, 0.0, 0.0, 0.0, 0.0, 0.0, 0.0, 0.0, 0.0, 0.0, 0.0, 0.0, 0.0, 0.0, 0.0, 0.0, 0.0, 0.0, 0.0, 0.0, 0.0, 0.0, 0.0, 0.0, 0.0, 0.0, 0.0, 0.0, 0.0, 0.0, 0.0, 0.0, 0.0, 0.0, 0.0, 0.0, 0.0, 0.0, 0.0, 0.0, 0.0, 0.0, 0.0, 0.0, 0.0, 0.0, 0.0, 0.0, 0.0, 0.0, 0.0, 0.0, 0.0, 0.0, 0.0, 0.0, 0.0, 0.0, 0.0, 0.0, 0.0, 0.0, 0.0, 0.0, 0.0, 0.0, 0.0, 0.0, 0.0, 0.0, 0.0, 0.0, 0.0, 0.0, 0.0, 0.0, 0.0, 0.0, 0.0, 0.0, 0.0, 0.0, 0.0, 0.0, 0.0, 0.0, 0.0, 0.0, 0.0, 0.0, 0.0, 0.0, 0.0, 0.0, 0.0, 0.0, 0.0, 0.0, 0.0, 0.0, 0.0, 0.0, 0.0, 0.0, 0.0, 0.0, 0.0, 0.0, 0.0, 0.0, 0.0, 0.0, 0.0, 0.0, 0.0, 0.0, 0.0, 0.0, 0.0, 0.0, 0.0, 0.0, 0.0, 0.0, 0.0, 0.0, 0.0, 0.0, 0.0, 0.0, 0.0, 0.0, 0.0, 0.0, 0.0, 0.0, 0.0, 0.0, 0.0, 0.0, 0.0, 0.0, 0.0, 0.0, 0.0, 0.0, 0.0, 0.0, 0.0, 0.0, 0.0, 0.0, 0.0, 0.0, 0.0, 0.0, 0.0, 0.0, 0.0, 0.0, 0.0, 0.0, 0.0, 0.0, 0.0, 0.0, 0.0, 0.0, 0.0, 0.0, 0.0, 0.0, 0.0, 0.0, 0.0, 0.0, 0.0, 0.0, 0.0, 0.0, 0.0, 0.0, 0.0, 0.0, 0.0, 0.0, 0.0, 0.0, 0.0, 0.0, 0.0, 0.0, 0.0, 0.0, 0.0, 0.0, 0.0, 0.0, 0.0, 0.0, 0.0, 0.0, 0.0, 0.0, 0.0, 0.0, 0.0, 0.0, 0.0, 0.0, 0.0, 0.0, 0.0, 0.0, 0.0, 0.0, 0.0, 0.0, 0.0, 0.0, 0.0, 0.0, 0.0, 0.0, 0.0, 0.0, 0.0, 0.0, 0.0, 0.0, 0.0, 0.0, 0.0, 0.0, 0.0, 0.0, 0.0, 0.0, 0.0, 0.0, 0.0, 0.0, 0.0, 0.0, 0.0, 0.0, 0.0, 0.0, 0.0, 0.0, 0.0, 0.0, 0.0, 0.0, 0.0, 0.0, 0.0, 0.0, 0.0, 0.0, 0.0, 0.0, 0.0, 0.0, 0.0, 0.0, 0.0, 0.0, 0.0, 0.0, 0.0, 0.0, 0.0, 0.0, 0.0, 0.0, 0.0, 0.0, 0.0, 0.0, 0.0, 0.0, 0.0, 0.0, 0.0, 0.0, 0.0, 0.0, 0.0, 0.0, 0.0, 0.0, 0.0, 0.0, 0.0, 0.0, 0.0, 0.0, 0.0, 0.0, 0.0, 0.0, 0.0, 0.0, 0.0, 0.0, 0.0, 0.0, 0.0, 0.0, 0.0, 0.0, 0.0, 0.0, 0.0, 0.0, 0.0, 0.0, 0.0, 0.0, 0.0, 0.5211, 0.625, 0.5211, 0.125, 0.5255, 0.125, 0.533, 0.125, 0.533, 0.625, 0.5255, 0.625, 0.5255, 0.0625, 0.533, 0.0625, 0.533, 0.125, 0.5255, 0.125, 0.5255, 0.0, 0.533, 0.0, 0.533, 0.0625, 0.5255, 0.0625, 0.5255, 0.625, 0.533, 0.625, 0.533, 0.6875, 0.5255, 0.6875, 0.5255, 0.6875, 0.533, 0.6875, 0.533, 0.75, 0.5255, 0.75, 0.5255, 0.8125, 0.533, 0.8125, 0.533, 0.875, 0.5255, 0.875, 0.5255, 0.875, 0.533, 0.875, 0.533, 0.9375, 0.5255, 0.9375, 0.5255, 0.75, 0.533, 0.75, 0.533, 0.8125, 0.5255, 0.8125, 0.5255, 0.9375, 0.533, 0.9375, 0.533, 1.0, 0.5255, 1.0])
me_cube_003.use_remesh_fix_poles = True
me_cube_003.use_remesh_preserve_attributes = False
me_cube_003.update()

# ---- objects
ob_light = bpy.data.objects.new('Light', light_light)
ob_camera = bpy.data.objects.new('Camera', cam_camera)
ob_p_head = bpy.data.objects.new('P_head', me_cube)
ob_p_body = bpy.data.objects.new('P_body', me_cube_003)
ob_reference_1 = bpy.data.objects.new('Reference_1', None)
ob_reference__2 = bpy.data.objects.new('Reference _2', None)

# ---- transforms, parenting, visibility, modifiers, constraints
ob_light.location = (4.076, 1.005, 5.904)
ob_light.rotation_euler = (0.6503, 0.05522, 1.866)
ob_light.lock_rotations_4d = False
ob_light.empty_display_type = 'ARROWS'
ob_light.color = (0.0, 0.0, 0.0, 0.0)
ob_light.lineart.crease_threshold = 0.0
ob_camera.location = (7.359, -6.926, 4.958)
ob_camera.rotation_euler = (1.109, 0.0, 0.8149)
ob_camera.lock_rotations_4d = False
ob_camera.empty_display_type = 'ARROWS'
ob_camera.color = (0.0, 0.0, 0.0, 0.0)
ob_camera.display_type = 'WIRE'
ob_camera.lineart.crease_threshold = 0.0
ob_p_head.location = (-3.212e-16, 0.01274, 1.447)
ob_p_head.rotation_euler = (0.0, -0.0, 3.125)
ob_p_head.scale = (0.2841, 0.2841, 0.2841)
_m = ob_p_head.modifiers.new('Mirror', 'MIRROR')
_m.use_axis = (False, True, False)
_m.use_clip = True
ob_p_body.location = (9.264e-17, 0.02061, -0.2557)
ob_p_body.rotation_euler = (0.0, -0.0, 3.129)
ob_p_body.scale = (0.9208, 0.9208, 1.903)
_m = ob_p_body.modifiers.new('Mirror', 'MIRROR')
_m.use_axis = (False, True, False)
_m.use_clip = True
ob_reference_1.location = (-8.857e-08, -2.499, -0.03288)
ob_reference_1.rotation_euler = (1.571, -0.0, 1.571)
ob_reference_1.empty_display_type = 'IMAGE'
ob_reference_1.empty_display_size = 6.909
ob_reference_1.empty_image_offset = (-0.3618, -0.5)
ob_reference_1.use_empty_image_alpha = True
ob_reference_1.color = (1.0, 1.0, 1.0, 0.3602)
ob_reference__2.location = (-0.5073, 0.01312, 0.79)
ob_reference__2.rotation_euler = (1.571, -0.0, 6.281)
ob_reference__2.empty_display_type = 'IMAGE'
ob_reference__2.empty_display_size = 6.909
ob_reference__2.empty_image_offset = (-0.3618, -0.5)
ob_reference__2.use_empty_image_alpha = True
ob_reference__2.color = (1.0, 1.0, 1.0, 0.3333)

# ---- collection membership
col_collection.objects.link(ob_light)
col_collection.objects.link(ob_camera)
col_collection.objects.link(ob_p_head)
col_collection.objects.link(ob_p_body)
col_collection.objects.link(ob_reference_1)
col_collection.objects.link(ob_reference__2)

# ---- scene / render settings (as saved in the file)
scene.camera = ob_camera
scene.frame_start = 1; scene.frame_end = 250; scene.frame_set(3)
scene.render.engine = 'BLENDER_EEVEE_NEXT'
scene.cycles.sampling_pattern = 'TABULATED_SOBOL'
scene.cycles.use_light_tree = False
scene.view_settings.view_transform = 'Standard'
bpy.context.view_layer.update()
